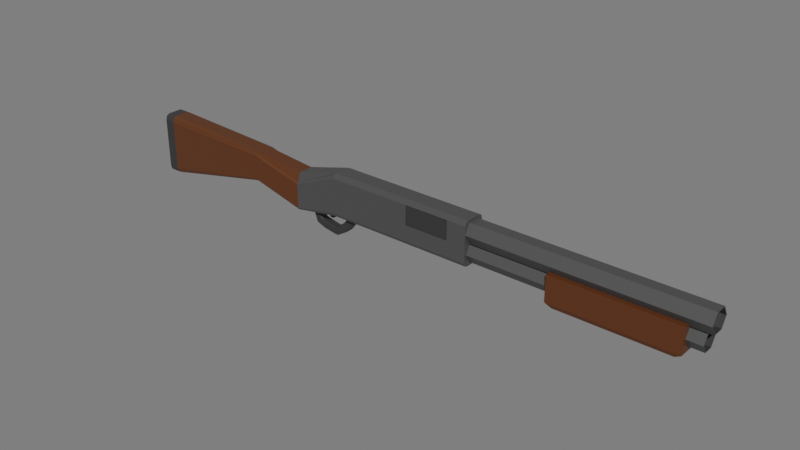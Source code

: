 # Source: mossberg.blend  (saved by Blender 3.6.13; exported with 4.5.12 LTS)
import bpy
from mathutils import Matrix  # noqa: F401  (used for matrix-valued properties, if any)

bpy.ops.wm.read_factory_settings(use_empty=True)
scene = bpy.context.scene
scene.name = 'Scene'

# ---- collections
col_collection = bpy.data.collections.new('Collection'); scene.collection.children.link(col_collection)

# ---- materials (node trees are filled in below, after node groups)
mat_material_001 = bpy.data.materials.new('Material.001')
mat_material_001.use_transparent_shadow = False
mat_material_002 = bpy.data.materials.new('Material.002')
mat_material_002.use_transparent_shadow = False
mat_material_003 = bpy.data.materials.new('Material.003')
mat_material_003.use_transparent_shadow = False

# ---- material node trees
mat_material_001.use_nodes = True; mat_material_001.node_tree.nodes.clear()
_N = mat_material_001.node_tree.nodes; _L = mat_material_001.node_tree.links
n0 = _N.new('ShaderNodeBsdfPrincipled'); n0.name = 'Principled BSDF'; n0.location = (10, 300)
n0.distribution = 'GGX'
n0.subsurface_method = 'RANDOM_WALK_SKIN'
n0.inputs[0].default_value = (0.08353, 0.08353, 0.08353, 1.0)
n0.inputs[1].default_value = 0.3182
n0.inputs[3].default_value = 1.45
n0.inputs[27].default_value = (0.0, 0.0, 0.0, 1.0)
n0.inputs[28].default_value = 1.0
n1 = _N.new('ShaderNodeOutputMaterial'); n1.name = 'Material Output'; n1.location = (300, 300)
_L.new(n0.outputs[0], n1.inputs[0])
n1.is_active_output = True
mat_material_002.use_nodes = True; mat_material_002.node_tree.nodes.clear()
_N = mat_material_002.node_tree.nodes; _L = mat_material_002.node_tree.links
n0 = _N.new('ShaderNodeBsdfPrincipled'); n0.name = 'Principled BSDF'; n0.location = (10, 300)
n0.distribution = 'GGX'
n0.subsurface_method = 'RANDOM_WALK_SKIN'
n0.inputs[0].default_value = (0.04445, 0.04445, 0.04445, 1.0)
n0.inputs[1].default_value = 0.3182
n0.inputs[3].default_value = 1.45
n0.inputs[27].default_value = (0.0, 0.0, 0.0, 1.0)
n0.inputs[28].default_value = 1.0
n1 = _N.new('ShaderNodeOutputMaterial'); n1.name = 'Material Output'; n1.location = (300, 300)
_L.new(n0.outputs[0], n1.inputs[0])
n1.is_active_output = True
mat_material_003.use_nodes = True; mat_material_003.node_tree.nodes.clear()
_N = mat_material_003.node_tree.nodes; _L = mat_material_003.node_tree.links
n0 = _N.new('ShaderNodeBsdfPrincipled'); n0.name = 'Principled BSDF'; n0.location = (10, 300)
n0.distribution = 'GGX'
n0.subsurface_method = 'RANDOM_WALK_SKIN'
n0.inputs[0].default_value = (0.09463, 0.02775, 0.006008, 1.0)
n0.inputs[3].default_value = 1.45
n0.inputs[27].default_value = (0.0, 0.0, 0.0, 1.0)
n0.inputs[28].default_value = 1.0
n1 = _N.new('ShaderNodeOutputMaterial'); n1.name = 'Material Output'; n1.location = (300, 300)
_L.new(n0.outputs[0], n1.inputs[0])
n1.is_active_output = True

# ---- world
world_world = bpy.data.worlds.new('World'); scene.world = world_world
world_world.use_nodes = True; world_world.node_tree.nodes.clear()
_N = world_world.node_tree.nodes; _L = world_world.node_tree.links
n0 = _N.new('ShaderNodeOutputWorld'); n0.name = 'World Output'; n0.location = (300, 300)
n1 = _N.new('ShaderNodeBackground'); n1.name = 'Background'; n1.location = (10, 300)
n1.inputs[0].default_value = (0.1789, 0.1789, 0.1789, 1.0)
_L.new(n1.outputs[0], n0.inputs[0])
n0.is_active_output = True
world_world.color = (0.05088, 0.05088, 0.05088)
world_world.use_sun_shadow = False
world_world.sun_shadow_jitter_overblur = 0.0

# ---- meshes
me_cylinder = bpy.data.meshes.new('Cylinder')
me_cylinder.from_pydata([(-10.2, 1.0, 0.0), (9.401, 0.9146, -1.469e-09), (-10.2, 0.5, -0.866), (9.401, 0.4573, -0.7921), (-10.2, -0.5, -0.866), (9.401, -0.4573, -0.7921), (-10.2, -1.0, 0.0), (9.401, -0.9146, -1.469e-09), (-10.2, -0.5, 0.866), (9.401, -0.4573, 0.7921), (-10.2, 0.5, 0.866), (9.401, 0.4573, 0.7921), (9.401, 0.5, -0.866), (9.401, 1.0, 0.0), (9.401, -0.5, -0.866), (9.401, -1.0, 0.0), (9.401, -0.5, 0.866), (9.401, 0.5, 0.866), (8.972, 0.4573, -0.7921), (8.972, 0.9146, 1.465e-08), (8.972, -0.4573, -0.7921), (8.972, -0.9146, 1.465e-08), (8.972, -0.4573, 0.7921), (8.972, 0.4573, 0.7921), (-10.93, 0.8194, -1.7), (8.937, 0.7495, -1.7), (-10.93, 0.4097, -2.41), (8.937, 0.3747, -2.349), (-10.93, -0.4097, -2.41), (8.937, -0.3747, -2.349), (-10.93, -0.8194, -1.7), (8.937, -0.7495, -1.7), (-10.93, -0.4097, -0.9907), (8.937, -0.3747, -1.051), (-10.93, 0.4097, -0.9907), (8.937, 0.3747, -1.051), (8.937, 0.4097, -2.41), (8.937, 0.8194, -1.7), (8.937, -0.4097, -2.41), (8.937, -0.8194, -1.7), (8.937, -0.4097, -0.9907), (8.937, 0.4097, -0.9907), (8.427, 0.3747, -2.349), (8.427, 0.7495, -1.7), (8.427, -0.3747, -2.349), (8.427, -0.7495, -1.7), (8.427, -0.3747, -1.051), (8.427, 0.3747, -1.051), (-1.209, -0.4968, -1.493), (-1.209, -0.4968, -0.4994), (-1.209, 0.4968, -1.493), (-1.209, 0.4968, -0.4994), (-0.2156, -0.4968, -1.493), (-0.2156, -0.4968, -0.4994), (-0.2156, 0.4968, -1.493), (-0.2156, 0.4968, -0.4994), (-9.813, -0.6628, -2.701), (-11.47, -1.016, -0.9941), (-9.813, -0.9123, -2.598), (-11.47, -1.016, 0.7132), (-9.813, -0.6628, 1.075), (-9.813, -0.9123, 0.9721), (-9.813, 1.016, -2.348), (-9.813, 0.6628, -2.701), (-9.813, 0.9123, -2.598), (-9.813, 0.6628, 1.075), (-9.813, 1.016, 0.7225), (-9.813, 0.9123, 0.9721), (-15.37, -1.016, -0.9941), (-22.73, -0.6628, -2.701), (-22.73, -0.9123, -2.598), (-22.73, -0.6628, 1.075), (-15.37, -1.016, 0.7132), (-22.73, -0.9123, 0.9721), (-22.73, 0.6628, -2.701), (-22.73, 1.016, -2.348), (-22.73, 0.9123, -2.598), (-22.73, 1.016, 0.7225), (-22.73, 0.6628, 1.075), (-22.73, 0.9123, 0.9721), (-22.73, -1.016, -2.348), (-9.813, -1.016, -2.348), (-9.813, -1.016, 0.7225), (-22.73, -1.016, 0.7225), (-15.37, 0.9353, -0.9941), (-11.47, 0.9353, -0.9941), (-11.47, 0.9353, 0.7132), (-15.37, 0.9353, 0.7132), (-26.75, 0.9123, -3.272), (-26.75, 0.6628, -3.343), (-26.75, 1.016, -3.102), (-26.75, 0.6628, -0.01177), (-26.75, 0.9123, -0.8322), (-26.75, 1.016, -1.003), (-26.75, -0.6628, -3.343), (-26.75, -0.9123, -3.272), (-26.75, -1.016, -3.102), (-26.75, -0.9123, -0.8322), (-26.75, -0.6628, -0.01177), (-26.75, -1.016, -1.003), (-31.51, 0.9123, -2.058), (-31.51, 0.6628, -2.128), (-31.51, 1.016, -1.887), (-31.51, 0.6628, 0.453), (-31.51, 0.9123, 0.3824), (-31.51, 1.016, 0.2118), (-31.51, -0.6628, -2.128), (-31.51, -0.9123, -2.058), (-31.51, -1.016, -1.887), (-31.51, -0.9123, 0.3824), (-31.51, -0.6628, 0.453), (-31.51, -1.016, 0.2118), (-41.96, 0.9123, -4.259), (-41.96, 0.6628, -4.408), (-41.96, 1.016, -3.901), (-41.96, 0.6628, 1.019), (-41.96, 0.9123, 0.8704), (-41.96, 1.016, 0.5118), (-41.96, -0.6628, -4.408), (-41.96, -0.9123, -4.259), (-41.96, -1.016, -3.901), (-41.96, -0.9123, 0.8704), (-41.96, -0.6628, 1.019), (-41.96, -1.016, 0.5118), (-42.9, 0.9123, -4.259), (-42.9, 0.6628, -4.408), (-42.9, 1.016, -3.901), (-42.9, 0.6628, 1.019), (-42.9, 0.9123, 0.8704), (-42.9, 1.016, 0.5118), (-42.9, -0.6628, -4.408), (-42.9, -0.9123, -4.259), (-42.9, -1.016, -3.901), (-42.9, -0.9123, 0.8704), (-42.9, -0.6628, 1.019), (-42.9, -1.016, 0.5118), (-22.01, -0.2483, -2.943), (-21.9, -0.364, -2.992), (-21.82, -0.364, -2.774), (-21.94, -0.2483, -2.741), (-21.98, -0.3301, -2.952), (-21.93, -0.3303, -2.86), (-21.85, -0.364, -2.889), (-21.91, -0.3301, -2.758), (-21.96, -0.2483, -2.848), (-21.84, -0.364, -2.369), (-21.84, -0.2483, -2.254), (-21.96, -0.2483, -2.369), (-21.84, -0.3301, -2.288), (-21.91, -0.3151, -2.303), (-21.92, -0.2483, -2.287), (-21.92, -0.3301, -2.369), (-22.01, 0.2483, -2.943), (-21.94, 0.2483, -2.741), (-21.82, 0.364, -2.774), (-21.9, 0.364, -2.992), (-21.96, 0.2483, -2.848), (-21.93, 0.3304, -2.86), (-21.91, 0.3301, -2.758), (-21.85, 0.364, -2.889), (-21.98, 0.3301, -2.952), (-21.84, 0.2483, -2.254), (-21.84, 0.364, -2.369), (-21.96, 0.2483, -2.369), (-21.84, 0.3301, -2.288), (-21.91, 0.3151, -2.303), (-21.92, 0.3301, -2.369), (-21.92, 0.2483, -2.287), (-21.33, -0.2483, -3.196), (-21.25, -0.2483, -2.991), (-21.37, -0.364, -2.943), (-21.45, -0.364, -3.159), (-21.27, -0.2483, -3.099), (-21.31, -0.3303, -3.087), (-21.28, -0.3301, -2.968), (-21.39, -0.364, -3.057), (-21.37, -0.3301, -3.193), (-21.35, -0.2483, -2.254), (-21.35, -0.364, -2.369), (-21.23, -0.2483, -2.369), (-21.35, -0.3301, -2.288), (-21.28, -0.3151, -2.303), (-21.27, -0.3301, -2.369), (-21.27, -0.2483, -2.288), (-21.45, 0.364, -3.159), (-21.37, 0.364, -2.943), (-21.25, 0.2483, -2.991), (-21.33, 0.2483, -3.196), (-21.39, 0.364, -3.057), (-21.31, 0.3304, -3.087), (-21.28, 0.3301, -2.968), (-21.27, 0.2483, -3.099), (-21.37, 0.3301, -3.193), (-21.35, 0.2483, -2.254), (-21.23, 0.2483, -2.369), (-21.35, 0.364, -2.369), (-21.27, 0.2483, -2.288), (-21.28, 0.3151, -2.303), (-21.27, 0.3301, -2.369), (-21.35, 0.3301, -2.288), (-22.61, 0.2483, -3.572), (-22.44, 0.2483, -3.421), (-22.36, 0.364, -3.508), (-22.53, 0.364, -3.66), (-22.52, 0.2483, -3.501), (-22.5, 0.3304, -3.527), (-22.42, 0.3301, -3.449), (-22.44, 0.364, -3.589), (-22.58, 0.3301, -3.596), (-22.61, -0.2483, -3.572), (-22.53, -0.364, -3.66), (-22.36, -0.364, -3.508), (-22.44, -0.2483, -3.421), (-22.58, -0.3301, -3.596), (-22.5, -0.3303, -3.527), (-22.44, -0.364, -3.589), (-22.42, -0.3301, -3.449), (-22.52, -0.2483, -3.501), (-22.21, 0.364, -4.029), (-22.04, 0.364, -3.878), (-21.96, 0.2483, -3.967), (-22.13, 0.2483, -4.117), (-22.12, 0.364, -3.959), (-22.07, 0.3304, -4.022), (-21.98, 0.3301, -3.938), (-22.04, 0.2483, -4.048), (-22.16, 0.3301, -4.094), (-22.13, -0.2483, -4.117), (-21.96, -0.2483, -3.967), (-22.04, -0.364, -3.878), (-22.21, -0.364, -4.029), (-22.04, -0.2483, -4.048), (-22.07, -0.3303, -4.022), (-21.98, -0.3301, -3.938), (-22.12, -0.364, -3.959), (-22.16, -0.3301, -4.094), (-23.35, 0.2483, -3.97), (-23.14, 0.2483, -3.929), (-23.11, 0.364, -4.046), (-23.34, 0.364, -4.091), (-23.25, 0.2483, -3.968), (-23.24, 0.3304, -4.003), (-23.14, 0.3301, -3.968), (-23.22, 0.364, -4.088), (-23.34, 0.3301, -4.007), (-23.35, -0.2483, -3.97), (-23.34, -0.364, -4.091), (-23.11, -0.364, -4.046), (-23.14, -0.2483, -3.929), (-23.34, -0.3301, -4.007), (-23.24, -0.3303, -4.003), (-23.22, -0.364, -4.088), (-23.14, -0.3301, -3.968), (-23.25, -0.2483, -3.968), (-23.24, 0.364, -4.567), (-23.02, 0.364, -4.522), (-23.0, 0.2483, -4.647), (-23.21, 0.2483, -4.689), (-23.13, 0.364, -4.562), (-23.11, 0.3304, -4.648), (-23.0, 0.3301, -4.605), (-23.1, 0.2483, -4.684), (-23.23, 0.3301, -4.652), (-23.21, -0.2483, -4.689), (-23.0, -0.2483, -4.647), (-23.02, -0.364, -4.522), (-23.24, -0.364, -4.567), (-23.1, -0.2483, -4.684), (-23.11, -0.3303, -4.648), (-23.0, -0.3301, -4.605), (-23.13, -0.364, -4.562), (-23.23, -0.3301, -4.652), (-24.37, 0.2483, -3.764), (-24.14, 0.2483, -3.813), (-24.17, 0.364, -3.925), (-24.39, 0.364, -3.876), (-24.25, 0.2483, -3.788), (-24.26, 0.3304, -3.821), (-24.15, 0.3301, -3.845), (-24.28, 0.364, -3.901), (-24.37, 0.3301, -3.797), (-24.37, -0.2483, -3.764), (-24.39, -0.364, -3.876), (-24.17, -0.364, -3.925), (-24.14, -0.2483, -3.813), (-24.37, -0.3301, -3.797), (-24.26, -0.3303, -3.821), (-24.28, -0.364, -3.901), (-24.15, -0.3301, -3.845), (-24.25, -0.2483, -3.788), (-24.51, 0.364, -4.344), (-24.28, 0.364, -4.402), (-24.31, 0.2483, -4.515), (-24.54, 0.2483, -4.457), (-24.4, 0.364, -4.378), (-24.42, 0.3304, -4.458), (-24.3, 0.3301, -4.482), (-24.43, 0.2483, -4.491), (-24.53, 0.3301, -4.423), (-24.54, -0.2483, -4.457), (-24.31, -0.2483, -4.515), (-24.28, -0.364, -4.402), (-24.51, -0.364, -4.344), (-24.43, -0.2483, -4.491), (-24.42, -0.3303, -4.458), (-24.3, -0.3301, -4.482), (-24.4, -0.364, -4.378), (-24.53, -0.3301, -4.423), (-24.81, 0.2483, -3.553), (-24.67, 0.2483, -3.692), (-24.75, 0.364, -3.793), (-24.91, 0.364, -3.628), (-24.76, 0.2483, -3.641), (-24.79, 0.3304, -3.668), (-24.71, 0.3301, -3.719), (-24.85, 0.364, -3.732), (-24.84, 0.3301, -3.585), (-24.81, -0.2483, -3.553), (-24.91, -0.364, -3.628), (-24.75, -0.364, -3.793), (-24.67, -0.2483, -3.692), (-24.84, -0.3301, -3.585), (-24.79, -0.3303, -3.668), (-24.85, -0.364, -3.732), (-24.71, -0.3301, -3.719), (-24.76, -0.2483, -3.641), (-25.25, 0.364, -3.96), (-25.09, 0.364, -4.128), (-25.2, 0.2483, -4.213), (-25.34, 0.2483, -4.063), (-25.19, 0.364, -4.061), (-25.26, 0.3304, -4.125), (-25.15, 0.3301, -4.193), (-25.29, 0.2483, -4.153), (-25.32, 0.3301, -4.019), (-25.34, -0.2483, -4.063), (-25.2, -0.2483, -4.213), (-25.09, -0.364, -4.128), (-25.25, -0.364, -3.96), (-25.29, -0.2483, -4.153), (-25.26, -0.3303, -4.125), (-25.15, -0.3301, -4.193), (-25.19, -0.364, -4.061), (-25.32, -0.3301, -4.019), (-24.91, 0.2483, -2.935), (-24.9, 0.2483, -3.163), (-25.01, 0.364, -3.172), (-25.02, 0.364, -2.941), (-24.91, 0.2483, -3.049), (-24.95, 0.3304, -3.052), (-24.93, 0.3301, -3.162), (-25.03, 0.364, -3.056), (-24.94, 0.3301, -2.942), (-24.91, -0.2483, -2.935), (-25.02, -0.364, -2.941), (-25.01, -0.364, -3.172), (-24.9, -0.2483, -3.163), (-24.94, -0.3301, -2.942), (-24.95, -0.3303, -3.052), (-25.03, -0.364, -3.056), (-24.93, -0.3301, -3.162), (-24.91, -0.2483, -3.049), (-25.52, 0.364, -2.977), (-25.49, 0.364, -3.207), (-25.61, 0.2483, -3.213), (-25.64, 0.2483, -2.988), (-25.52, 0.364, -3.092), (-25.6, 0.3304, -3.099), (-25.58, 0.3301, -3.217), (-25.64, 0.2483, -3.101), (-25.6, 0.3301, -2.98), (-25.64, -0.2483, -2.988), (-25.61, -0.2483, -3.213), (-25.49, -0.364, -3.207), (-25.52, -0.364, -2.977), (-25.64, -0.2483, -3.101), (-25.6, -0.3303, -3.099), (-25.58, -0.3301, -3.217), (-25.52, -0.364, -3.092), (-25.6, -0.3301, -2.98), (-24.84, 0.2483, -2.464), (-24.95, 0.364, -2.449), (-24.94, 0.2483, -2.334), (-24.87, 0.3301, -2.46), (-24.88, 0.3151, -2.392), (-24.94, 0.3301, -2.368), (-24.86, 0.2483, -2.379), (-24.84, -0.2483, -2.464), (-24.94, -0.2483, -2.334), (-24.95, -0.364, -2.449), (-24.86, -0.2483, -2.379), (-24.88, -0.3151, -2.392), (-24.94, -0.3301, -2.368), (-24.87, -0.3301, -2.46), (-25.44, 0.364, -2.384), (-25.56, 0.2483, -2.368), (-25.43, 0.2483, -2.269), (-25.52, 0.3301, -2.373), (-25.5, 0.3151, -2.308), (-25.51, 0.2483, -2.292), (-25.43, 0.3301, -2.302), (-25.56, -0.2483, -2.368), (-25.44, -0.364, -2.384), (-25.43, -0.2483, -2.269), (-25.52, -0.3301, -2.373), (-25.5, -0.3151, -2.308), (-25.43, -0.3301, -2.302), (-25.51, -0.2483, -2.292), (-24.19, -0.2239, -2.454), (-24.19, 0.2239, -2.454), (-23.76, -0.2239, -2.325), (-23.76, 0.2239, -2.325), (-23.76, -0.07793, -3.401), (-23.99, -0.2239, -3.121), (-23.88, -0.1811, -3.336), (-23.76, 0.07793, -3.401), (-23.99, 0.2239, -3.121), (-23.88, 0.1811, -3.336), (-23.61, -0.07793, -3.356), (-23.56, -0.2239, -2.992), (-23.54, -0.1811, -3.232), (-23.61, 0.07793, -3.356), (-23.56, 0.2239, -2.992), (-23.54, 0.1811, -3.232)], [], [(0, 13, 12, 2), (2, 12, 14, 4), (4, 14, 15, 6), (6, 15, 16, 8), (1, 11, 23, 19), (8, 16, 17, 10), (10, 17, 13, 0), (0, 2, 4, 6, 8, 10), (1, 3, 12, 13), (3, 5, 14, 12), (5, 7, 15, 14), (7, 9, 16, 15), (9, 11, 17, 16), (11, 1, 13, 17), (18, 19, 23, 22, 21, 20), (9, 7, 21, 22), (5, 3, 18, 20), (11, 9, 22, 23), (7, 5, 20, 21), (3, 1, 19, 18), (24, 37, 36, 26), (26, 36, 38, 28), (28, 38, 39, 30), (30, 39, 40, 32), (25, 35, 47, 43), (32, 40, 41, 34), (34, 41, 37, 24), (24, 26, 28, 30, 32, 34), (25, 27, 36, 37), (27, 29, 38, 36), (29, 31, 39, 38), (31, 33, 40, 39), (33, 35, 41, 40), (35, 25, 37, 41), (42, 43, 47, 46, 45, 44), (33, 31, 45, 46), (29, 27, 42, 44), (35, 33, 46, 47), (31, 29, 44, 45), (27, 25, 43, 42), (48, 49, 51, 50), (50, 51, 55, 54), (54, 55, 53, 52), (52, 53, 49, 48), (50, 54, 52, 48), (55, 51, 49, 53), (59, 57, 85, 86), (75, 77, 93, 90), (78, 65, 60, 71), (56, 58, 81, 82, 61, 60, 65, 67, 66, 62, 64, 63), (62, 66, 77, 75), (74, 63, 64, 76), (76, 64, 62, 75), (65, 78, 79, 67), (67, 79, 77, 66), (56, 69, 70, 58), (58, 70, 80, 81), (71, 60, 61, 73), (73, 61, 82, 83), (63, 74, 69, 56), (68, 57, 81, 80), (59, 72, 83, 82), (57, 59, 82, 81), (72, 68, 80, 83), (84, 87, 86, 85), (57, 68, 84, 85), (68, 72, 87, 84), (72, 59, 86, 87), (92, 91, 103, 104), (73, 83, 99, 97), (77, 79, 92, 93), (69, 74, 89, 94), (80, 70, 95, 96), (79, 78, 91, 92), (83, 80, 96, 99), (70, 69, 94, 95), (78, 71, 98, 91), (74, 76, 88, 89), (71, 73, 97, 98), (76, 75, 90, 88), (104, 103, 115, 116), (99, 96, 108, 111), (98, 97, 109, 110), (93, 92, 104, 105), (91, 98, 110, 103), (89, 88, 100, 101), (97, 99, 111, 109), (95, 94, 106, 107), (90, 93, 105, 102), (88, 90, 102, 100), (94, 89, 101, 106), (96, 95, 107, 108), (120, 119, 131, 132), (111, 108, 120, 123), (110, 109, 121, 122), (105, 104, 116, 117), (103, 110, 122, 115), (101, 100, 112, 113), (109, 111, 123, 121), (107, 106, 118, 119), (102, 105, 117, 114), (100, 102, 114, 112), (106, 101, 113, 118), (108, 107, 119, 120), (125, 124, 126, 129, 128, 127, 134, 133, 135, 132, 131, 130), (116, 115, 127, 128), (123, 120, 132, 135), (122, 121, 133, 134), (117, 116, 128, 129), (115, 122, 134, 127), (113, 112, 124, 125), (121, 123, 135, 133), (119, 118, 130, 131), (114, 117, 129, 126), (112, 114, 126, 124), (118, 113, 125, 130), (170, 178, 145, 138), (155, 184, 219, 202), (209, 200, 237, 248), (171, 137, 211, 229), (193, 161, 146, 177), (154, 162, 195, 185), (203, 218, 255, 238), (187, 168, 228, 220), (139, 147, 163, 153), (186, 194, 179, 169), (257, 263, 300, 292), (221, 227, 264, 256), (230, 210, 247, 265), (245, 236, 273, 284), (317, 308, 345, 356), (266, 246, 283, 301), (281, 272, 309, 320), (239, 254, 291, 274), (329, 335, 372, 364), (275, 290, 327, 310), (293, 299, 336, 328), (302, 282, 319, 337), (374, 354, 389, 402), (338, 318, 355, 373), (353, 344, 380, 387), (311, 326, 363, 346), (382, 396, 403, 388), (347, 362, 394, 381), (365, 371, 401, 395), (136, 140, 141, 144), (137, 142, 141, 140), (138, 143, 141, 142), (139, 144, 141, 143), (145, 148, 149, 151), (146, 150, 149, 148), (147, 151, 149, 150), (152, 156, 157, 160), (153, 158, 157, 156), (154, 159, 157, 158), (155, 160, 157, 159), (161, 164, 165, 167), (162, 166, 165, 164), (163, 167, 165, 166), (168, 172, 173, 176), (169, 174, 173, 172), (170, 175, 173, 174), (171, 176, 173, 175), (177, 180, 181, 183), (178, 182, 181, 180), (179, 183, 181, 182), (184, 188, 189, 192), (185, 190, 189, 188), (186, 191, 189, 190), (187, 192, 189, 191), (193, 196, 197, 199), (194, 198, 197, 196), (195, 199, 197, 198), (200, 204, 205, 208), (201, 206, 205, 204), (202, 207, 205, 206), (203, 208, 205, 207), (209, 213, 214, 217), (210, 215, 214, 213), (211, 216, 214, 215), (212, 217, 214, 216), (218, 222, 223, 226), (219, 224, 223, 222), (220, 225, 223, 224), (221, 226, 223, 225), (227, 231, 232, 235), (228, 233, 232, 231), (229, 234, 232, 233), (230, 235, 232, 234), (236, 240, 241, 244), (237, 242, 241, 240), (238, 243, 241, 242), (239, 244, 241, 243), (245, 249, 250, 253), (246, 251, 250, 249), (247, 252, 250, 251), (248, 253, 250, 252), (254, 258, 259, 262), (255, 260, 259, 258), (256, 261, 259, 260), (257, 262, 259, 261), (263, 267, 268, 271), (264, 269, 268, 267), (265, 270, 268, 269), (266, 271, 268, 270), (272, 276, 277, 280), (273, 278, 277, 276), (274, 279, 277, 278), (275, 280, 277, 279), (281, 285, 286, 289), (282, 287, 286, 285), (283, 288, 286, 287), (284, 289, 286, 288), (290, 294, 295, 298), (291, 296, 295, 294), (292, 297, 295, 296), (293, 298, 295, 297), (299, 303, 304, 307), (300, 305, 304, 303), (301, 306, 304, 305), (302, 307, 304, 306), (308, 312, 313, 316), (309, 314, 313, 312), (310, 315, 313, 314), (311, 316, 313, 315), (317, 321, 322, 325), (318, 323, 322, 321), (319, 324, 322, 323), (320, 325, 322, 324), (326, 330, 331, 334), (327, 332, 331, 330), (328, 333, 331, 332), (329, 334, 331, 333), (335, 339, 340, 343), (336, 341, 340, 339), (337, 342, 340, 341), (338, 343, 340, 342), (344, 348, 349, 352), (345, 350, 349, 348), (346, 351, 349, 350), (347, 352, 349, 351), (353, 357, 358, 361), (354, 359, 358, 357), (355, 360, 358, 359), (356, 361, 358, 360), (362, 366, 367, 370), (363, 368, 367, 366), (364, 369, 367, 368), (365, 370, 367, 369), (371, 375, 376, 379), (372, 377, 376, 375), (373, 378, 376, 377), (374, 379, 376, 378), (380, 383, 384, 386), (381, 385, 384, 383), (382, 386, 384, 385), (387, 390, 391, 393), (388, 392, 391, 390), (389, 393, 391, 392), (394, 397, 398, 400), (395, 399, 398, 397), (396, 400, 398, 399), (401, 404, 405, 407), (402, 406, 405, 404), (403, 407, 405, 406), (152, 136, 144, 156), (156, 144, 139, 153), (138, 145, 151, 143), (143, 151, 147, 139), (146, 161, 167, 150), (150, 167, 163, 147), (162, 154, 158, 166), (166, 158, 153, 163), (184, 155, 159, 188), (188, 159, 154, 185), (161, 193, 199, 164), (164, 199, 195, 162), (194, 186, 190, 198), (198, 190, 185, 195), (168, 187, 191, 172), (172, 191, 186, 169), (193, 177, 183, 196), (196, 183, 179, 194), (178, 170, 174, 182), (182, 174, 169, 179), (137, 171, 175, 142), (142, 175, 170, 138), (177, 146, 148, 180), (180, 148, 145, 178), (200, 209, 217, 204), (204, 217, 212, 201), (218, 203, 207, 222), (222, 207, 202, 219), (227, 221, 225, 231), (231, 225, 220, 228), (210, 230, 234, 215), (215, 234, 229, 211), (136, 212, 216, 140), (140, 216, 211, 137), (228, 168, 176, 233), (233, 176, 171, 229), (187, 220, 224, 192), (192, 224, 219, 184), (201, 152, 160, 206), (206, 160, 155, 202), (236, 245, 253, 240), (240, 253, 248, 237), (254, 239, 243, 258), (258, 243, 238, 255), (263, 257, 261, 267), (267, 261, 256, 264), (246, 266, 270, 251), (251, 270, 265, 247), (203, 238, 242, 208), (208, 242, 237, 200), (247, 210, 213, 252), (252, 213, 209, 248), (264, 227, 235, 269), (269, 235, 230, 265), (221, 256, 260, 226), (226, 260, 255, 218), (272, 281, 289, 276), (276, 289, 284, 273), (290, 275, 279, 294), (294, 279, 274, 291), (299, 293, 297, 303), (303, 297, 292, 300), (282, 302, 306, 287), (287, 306, 301, 283), (245, 284, 288, 249), (249, 288, 283, 246), (300, 263, 271, 305), (305, 271, 266, 301), (257, 292, 296, 262), (262, 296, 291, 254), (273, 236, 244, 278), (278, 244, 239, 274), (308, 317, 325, 312), (312, 325, 320, 309), (326, 311, 315, 330), (330, 315, 310, 327), (335, 329, 333, 339), (339, 333, 328, 336), (318, 338, 342, 323), (323, 342, 337, 319), (302, 337, 341, 307), (307, 341, 336, 299), (327, 290, 298, 332), (332, 298, 293, 328), (275, 310, 314, 280), (280, 314, 309, 272), (319, 282, 285, 324), (324, 285, 281, 320), (344, 353, 361, 348), (348, 361, 356, 345), (362, 347, 351, 366), (366, 351, 346, 363), (371, 365, 369, 375), (375, 369, 364, 372), (354, 374, 378, 359), (359, 378, 373, 355), (317, 356, 360, 321), (321, 360, 355, 318), (372, 335, 343, 377), (377, 343, 338, 373), (329, 364, 368, 334), (334, 368, 363, 326), (345, 308, 316, 350), (350, 316, 311, 346), (382, 388, 390, 386), (386, 390, 387, 380), (396, 382, 385, 400), (400, 385, 381, 394), (403, 396, 399, 407), (407, 399, 395, 401), (388, 403, 406, 392), (392, 406, 402, 389), (365, 395, 397, 370), (370, 397, 394, 362), (380, 344, 352, 383), (383, 352, 347, 381), (374, 402, 404, 379), (379, 404, 401, 371), (389, 354, 357, 393), (393, 357, 353, 387), (136, 152, 201, 212), (419, 410, 408, 413), (422, 411, 410, 419), (416, 409, 411, 422), (413, 408, 409, 416), (411, 409, 408, 410), (415, 412, 414, 417), (417, 414, 413, 416), (421, 415, 417, 423), (423, 417, 416, 422), (418, 421, 423, 420), (420, 423, 422, 419), (412, 418, 420, 414), (414, 420, 419, 413), (415, 421, 418, 412)])
me_cylinder.polygons.foreach_set('material_index', [0, 0, 0, 0, 1, 0, 0, 0, 1, 1, 1, 1, 1, 1, 0, 1, 1, 1, 1, 1, 0, 0, 0, 0, 1, 0, 0, 0, 1, 1, 1, 1, 1, 1, 0, 1, 1, 1, 1, 1, 0, 0, 0, 0, 0, 0, 0, 0, 0, 0, 0, 0, 0, 0, 0, 0, 0, 0, 0, 0, 0, 0, 0, 0, 0, 0, 0, 0, 2, 0, 0, 0, 0, 0, 0, 0, 0, 0, 0, 0, 2, 2, 2, 2, 2, 2, 2, 2, 2, 2, 2, 2, 1, 2, 2, 2, 2, 2, 2, 2, 2, 2, 2, 2, 1, 1, 1, 1, 1, 1, 1, 1, 1, 1, 1, 1, 1, 1, 1, 1, 1, 1, 1, 1, 1, 1, 1, 1, 1, 1, 1, 1, 1, 1, 1, 1, 1, 1, 1, 1, 1, 1, 1, 1, 1, 1, 1, 1, 1, 1, 1, 1, 1, 1, 1, 1, 1, 1, 1, 1, 1, 1, 1, 1, 1, 1, 1, 1, 1, 1, 1, 1, 1, 1, 1, 1, 1, 1, 1, 1, 1, 1, 1, 1, 1, 1, 1, 1, 1, 1, 1, 1, 1, 1, 1, 1, 1, 1, 1, 1, 1, 1, 1, 1, 1, 1, 1, 1, 1, 1, 1, 1, 1, 1, 1, 1, 1, 1, 1, 1, 1, 1, 1, 1, 1, 1, 1, 1, 1, 1, 1, 1, 1, 1, 1, 1, 1, 1, 1, 1, 1, 1, 1, 1, 1, 1, 1, 1, 1, 1, 1, 1, 1, 1, 1, 1, 1, 1, 1, 1, 1, 1, 1, 1, 1, 1, 1, 1, 1, 1, 1, 1, 1, 1, 1, 1, 1, 1, 1, 1, 1, 1, 1, 1, 1, 1, 1, 1, 1, 1, 1, 1, 1, 1, 1, 1, 1, 1, 1, 1, 1, 1, 1, 1, 1, 1, 1, 1, 1, 1, 1, 1, 1, 1, 1, 1, 1, 1, 1, 1, 1, 1, 1, 1, 1, 1, 1, 1, 1, 1, 1, 1, 1, 1, 1, 1, 1, 1, 1, 1, 1, 1, 1, 1, 1, 1, 1, 1, 1, 1, 1, 1, 1, 1, 1, 1, 1, 1, 1, 1, 1, 1, 1, 1, 1, 1, 1, 1, 1, 1, 1, 1, 1, 1, 1, 1, 1, 1, 1, 1, 1, 1, 1, 1, 1, 1, 1, 1, 1, 1, 1, 1, 1, 1, 1, 1, 1, 1, 1, 1])
_uv = me_cylinder.uv_layers.new(name='UVMap')
_uv.uv.foreach_set('vector', [1.0, 0.07855, 1.0, 1.691, 0.8333, 1.691, 0.8333, 0.07855, 0.8333, 0.07855, 0.8333, 1.691, 0.6667, 1.691, 0.6667, 0.07855, 0.6667, 0.07855, 0.6667, 1.691, 0.5, 1.691, 0.5, 0.07855, 0.5, 0.07855, 0.5, 1.691, 0.3333, 1.691, 0.3333, 0.07855, 0.25, 0.4695, 0.0599, 0.3598, 0.0599, 0.3598, 0.25, 0.4695, 0.3333, 0.07855, 0.3333, 1.691, 0.1667, 1.691, 0.1667, 0.07855, 0.1667, 0.07855, 0.1667, 1.691, -8.112e-08, 1.691, -9.313e-08, 0.07855, 0.75, 0.49, 0.9578, 0.37, 0.9578, 0.13, 0.75, 0.01, 0.5422, 0.13, 0.5422, 0.37, 0.25, 0.4695, 0.4401, 0.3598, 0.4578, 0.37, 0.25, 0.49, 0.4401, 0.3598, 0.4401, 0.1402, 0.4578, 0.13, 0.4578, 0.37, 0.4401, 0.1402, 0.25, 0.03049, 0.25, 0.01, 0.4578, 0.13, 0.25, 0.03049, 0.0599, 0.1402, 0.04215, 0.13, 0.25, 0.01, 0.0599, 0.1402, 0.0599, 0.3598, 0.04215, 0.37, 0.04215, 0.13, 0.0599, 0.3598, 0.25, 0.4695, 0.25, 0.49, 0.04215, 0.37, 0.4401, 0.3598, 0.25, 0.4695, 0.0599, 0.3598, 0.0599, 0.1402, 0.25, 0.03049, 0.4401, 0.1402, 0.0599, 0.1402, 0.25, 0.03049, 0.25, 0.03049, 0.0599, 0.1402, 0.4401, 0.1402, 0.4401, 0.3598, 0.4401, 0.3598, 0.4401, 0.1402, 0.0599, 0.3598, 0.0599, 0.1402, 0.0599, 0.1402, 0.0599, 0.3598, 0.25, 0.03049, 0.4401, 0.1402, 0.4401, 0.1402, 0.25, 0.03049, 0.4401, 0.3598, 0.25, 0.4695, 0.25, 0.4695, 0.4401, 0.3598, 0.7395, 0.01862, 0.7395, 1.653, 0.603, 1.653, 0.603, 0.01862, 0.8183, 0.01862, 0.8183, 1.653, 0.6817, 1.653, 0.6817, 0.01862, 0.897, 0.01862, 0.897, 1.653, 0.7605, 1.653, 0.7605, 0.01862, 0.7304, 0.01862, 0.7304, 1.653, 0.5938, 1.653, 0.5938, 0.01862, 0.5389, 0.6363, 0.3831, 0.5464, 0.3831, 0.5464, 0.5389, 0.6363, 0.3183, 0.01862, 0.3183, 1.653, 0.1817, 1.653, 0.1817, 0.01862, -0.09381, 0.01862, -0.09381, 1.653, -0.2304, 1.653, -0.2304, 0.01862, 1.158, 0.4467, 1.328, 0.3483, 1.328, 0.1517, 1.158, 0.05334, 0.9878, 0.1517, 0.9878, 0.3483, 0.6581, 0.4299, 0.8139, 0.3399, 0.8284, 0.3483, 0.6581, 0.4467, 0.8139, 0.3399, 0.8139, 0.1601, 0.8284, 0.1517, 0.8284, 0.3483, 0.8139, 0.1601, 0.6581, 0.07013, 0.6581, 0.05334, 0.8284, 0.1517, 0.6581, 0.07013, 0.5023, 0.1601, 0.4878, 0.1517, 0.6581, 0.05334, 0.5023, 0.1601, 0.5023, 0.3399, 0.4878, 0.3483, 0.4878, 0.1517, 0.5023, 0.3399, 0.6581, 0.4299, 0.6581, 0.4467, 0.4878, 0.3483, 0.8139, 0.3399, 0.6581, 0.4299, 0.5023, 0.3399, 0.5023, 0.1601, 0.6581, 0.07013, 0.8139, 0.1601, 0.3831, -0.04637, 0.5389, -0.1363, 0.5389, -0.1363, 0.3831, -0.04637, 0.4401, 0.1601, 0.4401, 0.3399, 0.4401, 0.3399, 0.4401, 0.1601, 0.0599, 0.3399, 0.0599, 0.1601, 0.0599, 0.1601, 0.0599, 0.3399, 0.5732, 0.2171, 0.729, 0.307, 0.729, 0.307, 0.5732, 0.2171, 0.729, 0.193, 0.5732, 0.2829, 0.5732, 0.2829, 0.729, 0.193, 0.3134, 0.06291, 0.4376, 0.06291, 0.4376, 0.1871, 0.3134, 0.1871, 0.3134, 0.2239, 0.4376, 0.2239, 0.4376, 0.3481, 0.3134, 0.3481, 0.3134, 0.5629, 0.4376, 0.5629, 0.4376, 0.6871, 0.3134, 0.6871, 0.3134, 0.9019, 0.4376, 0.9019, 0.4376, 1.026, 0.3134, 1.026, 0.09886, 0.5629, 0.2231, 0.5629, 0.2231, 0.6871, 0.09886, 0.6871, 0.7769, 0.5629, 0.9011, 0.5629, 0.9011, 0.6871, 0.7769, 0.6871, 0.5892, 2.308, 0.3757, 2.308, 0.3757, 2.308, 0.5892, 2.308, 0.2065, -2.466, 0.5903, -2.466, 0.3746, -2.968, 0.1123, -2.968, 3.591, 0.5422, 1.977, 0.5422, 1.977, 0.7078, 3.591, 0.7078, 0.1624, 0.04215, 0.1753, 0.01096, 0.2065, -0.001961, 0.5903, -0.001961, 0.6215, 0.01096, 0.6344, 0.04215, 0.6344, 0.2078, 0.6215, 0.239, 0.5903, 0.252, 0.2065, 0.252, 0.1753, 0.239, 0.1624, 0.2078, 0.2065, -0.8517, 0.5903, -0.8517, 0.5903, -2.466, 0.2065, -2.466, -2.591, 0.5422, -0.9767, 0.5422, -0.9767, 0.498, -2.591, 0.498, 0.1624, -2.466, 0.1624, -0.8517, 0.2065, -0.8517, 0.2065, -2.466, 1.977, 0.5422, 3.591, 0.5422, 3.591, 0.498, 1.977, 0.498, 0.6344, -0.8517, 0.6344, -2.466, 0.5903, -2.466, 0.5903, -0.8517, -0.9767, 0.7078, -2.591, 0.7078, -2.591, 0.752, -0.9767, 0.752, 0.1624, 2.102, 0.1624, 3.716, 0.2065, 3.716, 0.2065, 2.102, 3.591, 0.7078, 1.977, 0.7078, 1.977, 0.752, 3.591, 0.752, 0.6344, 3.716, 0.6344, 2.102, 0.5903, 2.102, 0.5903, 3.716, -0.9767, 0.5422, -2.591, 0.5422, -2.591, 0.7078, -0.9767, 0.7078, 0.3757, 2.796, 0.3757, 2.308, 0.2065, 2.102, 0.2065, 3.716, 0.5892, 2.308, 0.5892, 2.796, 0.5903, 3.716, 0.5903, 2.102, 0.3757, 2.308, 0.5892, 2.308, 0.5903, 2.102, 0.2065, 2.102, 0.5892, 2.796, 0.3757, 2.796, 0.2065, 3.716, 0.5903, 3.716, 0.3757, 2.796, 0.5892, 2.796, 0.5892, 2.308, 0.3757, 2.308, 0.3757, 2.308, 0.3757, 2.796, 0.3757, 2.796, 0.3757, 2.308, 0.3757, 2.796, 0.5892, 2.796, 0.5892, 2.796, 0.3757, 2.796, 0.5892, 2.796, 0.5892, 2.308, 0.5892, 2.308, 0.5892, 2.796, 4.113, 0.3962, 4.132, 0.4713, 4.637, 0.4869, 4.636, 0.4448, 0.6344, 3.716, 0.5903, 3.716, 0.3362, 4.223, 0.3686, 4.223, 0.5903, -2.466, 0.6344, -2.466, 0.3686, -2.973, 0.3362, -2.973, -2.591, 0.7078, -2.591, 0.5422, -3.071, 0.5422, -3.071, 0.7078, 0.2065, 3.716, 0.1624, 3.716, 0.06679, 4.214, 0.09913, 4.214, 3.591, 0.498, 3.591, 0.5422, 4.08, 0.4788, 4.113, 0.3962, 0.5903, 3.716, 0.2065, 3.716, 0.1123, 4.218, 0.3746, 4.218, -2.591, 0.752, -2.591, 0.7078, -3.073, 0.6786, -3.073, 0.7207, 3.591, 0.5422, 3.591, 0.7078, 4.079, 0.7078, 4.079, 0.5422, -2.591, 0.5422, -2.591, 0.498, -3.073, 0.5293, -3.073, 0.5714, 3.591, 0.7078, 3.591, 0.752, 4.113, 0.8538, 4.08, 0.7712, 0.1624, -2.466, 0.2065, -2.466, 0.09913, -2.964, 0.06679, -2.964, 4.636, 0.4448, 4.637, 0.4869, 5.709, 0.4842, 5.709, 0.4385, 0.3746, 4.218, 0.1123, 4.218, 0.2641, 4.813, 0.5265, 4.813, 4.132, 0.7787, 4.113, 0.8538, 4.636, 0.8052, 4.637, 0.7631, 0.3362, -2.973, 0.3686, -2.973, 0.5354, -3.552, 0.503, -3.552, 4.135, 0.5422, 4.135, 0.7078, 4.63, 0.7078, 4.63, 0.5422, -3.073, 0.5714, -3.073, 0.5293, -3.631, 0.4695, -3.631, 0.5117, 0.3686, 4.223, 0.3362, 4.223, 0.503, 4.802, 0.5354, 4.802, -3.073, 0.7207, -3.073, 0.6786, -3.631, 0.7383, -3.631, 0.7805, 0.1123, -2.968, 0.3746, -2.968, 0.5265, -3.563, 0.2641, -3.563, 0.06679, -2.964, 0.09913, -2.964, 0.2716, -3.55, 0.2392, -3.55, -3.071, 0.7078, -3.071, 0.5422, -3.625, 0.5422, -3.625, 0.7078, 0.09913, 4.214, 0.06679, 4.214, 0.2392, 4.8, 0.2716, 4.8, -0.006219, 6.067, -0.06489, 6.067, -0.06319, 6.18, -0.004404, 6.18, 0.5265, 4.813, 0.2641, 4.813, 0.01243, 6.12, 0.564, 6.12, 4.637, 0.7631, 4.636, 0.8052, 5.709, 0.8115, 5.709, 0.7658, 0.503, -3.552, 0.5354, -3.552, 0.5923, -4.799, 0.5336, -4.799, 4.63, 0.5422, 4.63, 0.7078, 5.678, 0.7078, 5.678, 0.5422, -3.631, 0.5117, -3.631, 0.4695, -4.796, 0.5701, -4.797, 0.6158, 0.5354, 4.802, 0.503, 4.802, 0.5336, 6.049, 0.5923, 6.049, -3.631, 0.7805, -3.631, 0.7383, -4.797, 0.6342, -4.796, 0.6799, 0.2641, -3.563, 0.5265, -3.563, 0.564, -4.87, 0.01243, -4.87, 0.2392, -3.55, 0.2716, -3.55, -0.006221, -4.817, -0.0649, -4.817, -3.625, 0.7078, -3.625, 0.5422, -4.779, 0.5422, -4.779, 0.7078, 0.2716, 4.8, 0.2392, 4.8, -0.06489, 6.067, -0.006219, 6.067, -0.05095, 0.5422, -0.03239, 0.511, 0.01243, 0.498, 0.564, 0.498, 0.6088, 0.511, 0.6274, 0.5422, 0.6274, 0.7078, 0.6088, 0.739, 0.564, 0.752, 0.01243, 0.752, -0.03239, 0.739, -0.05095, 0.7078, 5.709, 0.4385, 5.709, 0.4842, 5.806, 0.4808, 5.805, 0.435, 0.564, 6.12, 0.01243, 6.12, 0.01243, 6.237, 0.564, 6.237, 5.709, 0.7658, 5.709, 0.8115, 5.805, 0.815, 5.806, 0.7692, 0.5336, -4.799, 0.5923, -4.799, 0.5911, -4.912, 0.5323, -4.911, 5.678, 0.5422, 5.678, 0.7078, 5.772, 0.7078, 5.772, 0.5422, -4.797, 0.6158, -4.796, 0.5701, -4.898, 0.5665, -4.898, 0.6123, 0.5923, 6.049, 0.5336, 6.049, 0.5323, 6.161, 0.5911, 6.162, -4.796, 0.6799, -4.797, 0.6342, -4.898, 0.6377, -4.898, 0.6835, 0.01243, -4.87, 0.564, -4.87, 0.564, -4.987, 0.01243, -4.987, -0.0649, -4.817, -0.006221, -4.817, -0.004407, -4.93, -0.06319, -4.93, -4.779, 0.7078, -4.779, 0.5422, -4.879, 0.5422, -4.879, 0.7078, 0.1411, 3.544, 0.2048, 3.544, 0.2022, 3.605, 0.1439, 3.605, 0.1273, -2.355, 0.1273, -2.294, 0.1273, -2.294, 0.1273, -2.355, 0.1273, 0.09396, 0.1273, 0.156, 0.1273, 0.156, 0.1273, 0.09396, 0.1273, 3.544, 0.1273, 3.605, 0.1273, 3.605, 0.1273, 3.544, 3.418, 0.594, 3.48, 0.594, 3.481, 0.656, 3.419, 0.656, 0.1439, -2.355, 0.2022, -2.355, 0.2048, -2.294, 0.1411, -2.294, 0.1273, -2.355, 0.1273, -2.294, 0.1273, -2.294, 0.1273, -2.355, 0.1273, 0.594, 0.1273, 0.656, 0.1273, 0.656, 0.1273, 0.594, 0.1447, 0.09396, 0.2008, 0.09396, 0.2008, 0.156, 0.1447, 0.156, 0.1396, 0.594, 0.206, 0.594, 0.206, 0.656, 0.1396, 0.656, 0.1273, 0.594, 0.1273, 0.656, 0.1273, 0.656, 0.1273, 0.594, 0.1273, 0.594, 0.1273, 0.656, 0.1273, 0.656, 0.1273, 0.594, 0.1273, 3.544, 0.1273, 3.605, 0.1273, 3.605, 0.1273, 3.544, 0.1273, 0.09396, 0.1273, 0.156, 0.1273, 0.156, 0.1273, 0.09396, 0.1273, 0.09396, 0.1273, 0.156, 0.1273, 0.156, 0.1273, 0.09396, 0.1273, 3.544, 0.1273, 3.605, 0.1273, 3.605, 0.1273, 3.544, 0.1273, 0.09396, 0.1273, 0.156, 0.1273, 0.156, 0.1273, 0.09396, 0.1273, -2.355, 0.1273, -2.294, 0.1273, -2.294, 0.1273, -2.355, 0.1273, 0.594, 0.1273, 0.656, 0.1273, 0.656, 0.1273, 0.594, 0.1273, -2.355, 0.1273, -2.294, 0.1273, -2.295, 0.1273, -2.354, 0.1273, 0.594, 0.1273, 0.656, 0.1273, 0.656, 0.1273, 0.594, 0.1273, 3.544, 0.1273, 3.605, 0.1273, 3.604, 0.1273, 3.545, 0.1273, 3.544, 0.1273, 3.605, 0.1273, 3.605, 0.1273, 3.543, 0.1273, 3.545, 0.1273, 3.604, 0.1273, 3.605, 0.1273, 3.544, 0.1273, 0.09396, 0.1273, 0.156, 0.1273, 0.156, 0.1273, 0.09396, 0.1273, -2.354, 0.1273, -2.295, 0.1273, -2.294, 0.1273, -2.355, -2.48, 0.594, -2.418, 0.594, -2.419, 0.656, -2.481, 0.656, 0.1273, -2.355, 0.1273, -2.294, 0.1273, -2.293, 0.1273, -2.355, 0.1273, 0.594, 0.1273, 0.656, 0.1273, 0.656, 0.1273, 0.594, 0.1273, 0.09396, 0.1273, 0.0795, 0.1273, 0.0795, 0.1273, 0.09396, 0.1273, 3.605, 0.1273, 3.608, 0.1273, 3.619, 0.1273, 3.62, 0.1439, 3.605, 0.1419, 3.62, 0.1273, 3.62, 0.1273, 3.608, 0.1447, 0.09396, 0.1273, 0.09396, 0.1273, 0.08371, 0.1419, 0.0795, 0.2022, 3.605, 0.2183, 3.605, 0.2183, 3.614, 0.2006, 3.62, 3.481, 0.656, 3.496, 0.656, 3.496, 0.6644, 3.481, 0.6705, 0.2008, 0.09396, 0.2006, 0.0795, 0.2106, 0.0795, 0.2183, 0.09396, 0.1273, 0.156, 0.1273, 0.156, 0.1273, 0.1663, 0.1273, 0.1705, 0.1447, 0.156, 0.1419, 0.1705, 0.1273, 0.1705, 0.1273, 0.156, 0.1439, -2.355, 0.1273, -2.358, 0.1273, -2.369, 0.1419, -2.37, 0.1273, -2.355, 0.1273, -2.37, 0.1273, -2.37, 0.1273, -2.358, 3.48, 0.594, 3.479, 0.5795, 3.488, 0.5795, 3.494, 0.594, 0.2022, -2.355, 0.2006, -2.37, 0.2106, -2.37, 0.2183, -2.355, 0.2008, 0.156, 0.2183, 0.156, 0.2183, 0.1644, 0.2006, 0.1705, 0.1273, 0.656, 0.1273, 0.656, 0.1273, 0.6663, 0.1273, 0.6705, 0.1396, 0.656, 0.142, 0.6705, 0.1293, 0.6705, 0.1273, 0.656, 0.1411, 3.544, 0.1273, 3.547, 0.1273, 3.536, 0.142, 3.529, 0.1273, 3.544, 0.1273, 3.529, 0.1273, 3.529, 0.1273, 3.547, 3.419, 0.656, 3.42, 0.6705, 3.411, 0.6705, 3.405, 0.656, 0.2048, 3.544, 0.2059, 3.529, 0.2129, 3.529, 0.2183, 3.544, 0.206, 0.656, 0.2183, 0.656, 0.2183, 0.6644, 0.2059, 0.6705, 0.1273, -2.294, 0.1273, -2.297, 0.1273, -2.286, 0.1273, -2.279, 0.1411, -2.294, 0.142, -2.279, 0.1293, -2.279, 0.1273, -2.297, 0.1396, 0.594, 0.1273, 0.594, 0.1273, 0.5837, 0.142, 0.5795, 0.1273, 0.594, 0.1273, 0.5795, 0.1273, 0.5795, 0.1273, 0.594, 3.418, 0.594, 3.403, 0.594, 3.403, 0.5856, 3.418, 0.5795, 0.206, 0.594, 0.2059, 0.5795, 0.2129, 0.5795, 0.2183, 0.594, 0.2048, -2.294, 0.2183, -2.294, 0.2183, -2.285, 0.2059, -2.279, 0.1273, 0.156, 0.1273, 0.156, 0.1273, 0.1663, 0.1273, 0.1705, 0.1273, 0.156, 0.1273, 0.1705, 0.1273, 0.1705, 0.1273, 0.156, 0.1273, -2.355, 0.1273, -2.356, 0.1273, -2.367, 0.1273, -2.37, 0.1273, -2.355, 0.1273, -2.37, 0.1273, -2.37, 0.1273, -2.356, 0.1273, 0.09396, 0.1273, 0.0795, 0.1273, 0.0795, 0.1273, 0.09396, 0.1273, 3.605, 0.1273, 3.606, 0.1273, 3.617, 0.1273, 3.62, 0.1273, 3.605, 0.1273, 3.62, 0.1273, 3.62, 0.1273, 3.606, 0.1273, 0.09396, 0.1273, 0.09396, 0.1273, 0.08371, 0.1273, 0.0795, 0.1273, -2.294, 0.1273, -2.295, 0.1273, -2.285, 0.1273, -2.279, 0.1273, -2.294, 0.1273, -2.279, 0.1273, -2.279, 0.1273, -2.295, 0.1273, 0.594, 0.1273, 0.594, 0.1273, 0.5837, 0.1273, 0.5795, 0.1273, 0.594, 0.1273, 0.5795, 0.1273, 0.5795, 0.1273, 0.594, 0.1273, 0.656, 0.1273, 0.656, 0.1273, 0.6663, 0.1273, 0.6705, 0.1273, 0.656, 0.1273, 0.6705, 0.1273, 0.6705, 0.1273, 0.656, 0.1273, 3.544, 0.1273, 3.545, 0.1273, 3.535, 0.1273, 3.529, 0.1273, 3.544, 0.1273, 3.529, 0.1273, 3.529, 0.1273, 3.545, 0.1273, 0.156, 0.1273, 0.156, 0.1273, 0.1663, 0.1273, 0.1705, 0.1273, 0.156, 0.1273, 0.1705, 0.1273, 0.1705, 0.1273, 0.156, 0.1273, -2.355, 0.1273, -2.358, 0.1273, -2.369, 0.1273, -2.37, 0.1273, -2.355, 0.1273, -2.37, 0.1273, -2.37, 0.1273, -2.358, 0.1273, 0.09396, 0.1273, 0.0795, 0.1273, 0.0795, 0.1273, 0.09396, 0.1273, 3.605, 0.1273, 3.608, 0.1273, 3.619, 0.1273, 3.62, 0.1273, 3.605, 0.1273, 3.62, 0.1273, 3.62, 0.1273, 3.608, 0.1273, 0.09396, 0.1273, 0.09396, 0.1273, 0.08371, 0.1273, 0.0795, 0.1273, -2.294, 0.1273, -2.297, 0.1273, -2.287, 0.1273, -2.279, 0.1273, -2.294, 0.1273, -2.279, 0.1273, -2.279, 0.1273, -2.297, 0.1273, 0.594, 0.1273, 0.594, 0.1273, 0.5837, 0.1273, 0.5795, 0.1273, 0.594, 0.1273, 0.5795, 0.1273, 0.5795, 0.1273, 0.594, 0.1273, 0.656, 0.1273, 0.656, 0.1273, 0.6663, 0.1273, 0.6705, 0.1273, 0.656, 0.1273, 0.6705, 0.1273, 0.6705, 0.1273, 0.656, 0.1273, 3.544, 0.1273, 3.547, 0.1273, 3.537, 0.1273, 3.529, 0.1273, 3.544, 0.1273, 3.529, 0.1273, 3.529, 0.1273, 3.547, 0.1273, 0.156, 0.1273, 0.156, 0.1273, 0.1663, 0.1273, 0.1705, 0.1273, 0.156, 0.1273, 0.1705, 0.1273, 0.1705, 0.1273, 0.156, 0.1273, -2.355, 0.1273, -2.356, 0.1273, -2.366, 0.1273, -2.37, 0.1273, -2.355, 0.1273, -2.37, 0.1273, -2.37, 0.1273, -2.356, 0.1273, 0.09396, 0.1273, 0.0795, 0.1273, 0.0795, 0.1273, 0.09396, 0.1273, 3.605, 0.1273, 3.606, 0.1273, 3.616, 0.1273, 3.62, 0.1273, 3.605, 0.1273, 3.62, 0.1273, 3.62, 0.1273, 3.606, 0.1273, 0.09396, 0.1273, 0.09396, 0.1273, 0.08371, 0.1273, 0.0795, 0.1273, -2.294, 0.1273, -2.294, 0.1273, -2.284, 0.1273, -2.279, 0.1273, -2.294, 0.1273, -2.279, 0.1273, -2.279, 0.1273, -2.294, 0.1273, 0.594, 0.1273, 0.594, 0.1273, 0.5837, 0.1273, 0.5795, 0.1273, 0.594, 0.1273, 0.5795, 0.1273, 0.5795, 0.1273, 0.594, 0.1273, 0.656, 0.1273, 0.656, 0.1273, 0.6663, 0.1273, 0.6705, 0.1273, 0.656, 0.1273, 0.6705, 0.1273, 0.6705, 0.1273, 0.656, 0.1273, 3.544, 0.1273, 3.544, 0.1273, 3.534, 0.1273, 3.529, 0.1273, 3.544, 0.1273, 3.529, 0.1273, 3.529, 0.1273, 3.544, 0.1273, 0.156, 0.1273, 0.156, 0.1273, 0.1663, 0.1273, 0.1705, 0.1273, 0.156, 0.1273, 0.1705, 0.1273, 0.1705, 0.1273, 0.156, 0.1273, -2.354, 0.1273, -2.358, 0.1273, -2.37, 0.1273, -2.37, 0.1273, -2.354, 0.1273, -2.37, 0.1273, -2.37, 0.1273, -2.358, 0.1273, 0.09396, 0.1273, 0.0795, 0.1273, 0.0795, 0.1273, 0.09396, 0.1273, 3.604, 0.1273, 3.608, 0.1273, 3.62, 0.1273, 3.62, 0.1273, 3.604, 0.1273, 3.62, 0.1273, 3.62, 0.1273, 3.608, 0.1273, 0.09396, 0.1273, 0.09396, 0.1273, 0.08371, 0.1273, 0.0795, 0.1273, -2.295, 0.1273, -2.299, 0.1273, -2.288, 0.1273, -2.279, 0.1273, -2.295, 0.1273, -2.279, 0.1273, -2.279, 0.1273, -2.299, 0.1273, 0.594, 0.1273, 0.594, 0.1273, 0.5837, 0.1273, 0.5795, 0.1273, 0.594, 0.1273, 0.5795, 0.1273, 0.5795, 0.1273, 0.594, 0.1273, 0.656, 0.1273, 0.656, 0.1273, 0.6663, 0.1273, 0.6705, 0.1273, 0.656, 0.1273, 0.6705, 0.1273, 0.6705, 0.1273, 0.656, 0.1273, 3.545, 0.1273, 3.549, 0.1273, 3.538, 0.1273, 3.529, 0.1273, 3.545, 0.1273, 3.529, 0.1273, 3.529, 0.1273, 3.549, 0.1273, 0.156, 0.1273, 0.156, 0.1273, 0.1663, 0.1273, 0.1705, 0.1273, 0.156, 0.1273, 0.1705, 0.1273, 0.1705, 0.1273, 0.156, 0.1273, -2.355, 0.1273, -2.357, 0.1273, -2.367, 0.1273, -2.37, 0.1273, -2.355, 0.1273, -2.37, 0.1273, -2.37, 0.1273, -2.357, 0.1273, 0.09396, 0.1273, 0.0795, 0.1273, 0.0795, 0.1273, 0.09396, 0.1273, 3.605, 0.1273, 3.607, 0.1273, 3.617, 0.1273, 3.62, 0.1273, 3.605, 0.1273, 3.62, 0.1273, 3.62, 0.1273, 3.607, 0.1273, 0.09396, 0.1273, 0.09396, 0.1273, 0.08371, 0.1273, 0.0795, 0.1273, -2.294, 0.1273, -2.296, 0.1273, -2.285, 0.1273, -2.279, 0.1273, -2.294, 0.1273, -2.279, 0.1273, -2.279, 0.1273, -2.296, 0.1273, 0.594, 0.1273, 0.594, 0.1273, 0.5837, 0.1273, 0.5795, 0.1273, 0.594, 0.1273, 0.5795, 0.1273, 0.5795, 0.1273, 0.594, 0.1273, 0.656, 0.1273, 0.656, 0.1273, 0.6663, 0.1273, 0.6705, 0.1273, 0.656, 0.1273, 0.6705, 0.1273, 0.6705, 0.1273, 0.656, 0.1273, 3.544, 0.1273, 3.546, 0.1273, 3.535, 0.1273, 3.529, 0.1273, 3.544, 0.1273, 3.529, 0.1273, 3.529, 0.1273, 3.546, 0.1273, 0.156, 0.1273, 0.1705, 0.1273, 0.1705, 0.1273, 0.156, 0.1273, -2.355, 0.1273, -2.355, 0.1273, -2.364, 0.1273, -2.37, -2.48, 0.594, -2.494, 0.594, -2.494, 0.5856, -2.479, 0.5795, 0.1273, 0.09396, 0.1273, 0.09396, 0.1273, 0.08561, 0.1273, 0.0795, -2.481, 0.656, -2.482, 0.6705, -2.49, 0.6705, -2.496, 0.656, 0.1273, 3.605, 0.1273, 3.62, 0.1273, 3.62, 0.1273, 3.605, 0.1273, -2.293, 0.1273, -2.279, 0.1273, -2.279, 0.1273, -2.293, 0.1273, 0.594, 0.1273, 0.594, 0.1273, 0.5856, 0.1273, 0.5795, -2.418, 0.594, -2.417, 0.5795, -2.409, 0.5795, -2.403, 0.594, 0.1273, 0.656, 0.1273, 0.6705, 0.1273, 0.6705, 0.1273, 0.656, 0.1273, 3.543, 0.1273, 3.543, 0.1273, 3.535, 0.1273, 3.529, -2.419, 0.656, -2.405, 0.656, -2.405, 0.6644, -2.419, 0.6705, 0.1273, 0.156, 0.1273, 0.09396, 0.1273, 0.09396, 0.1273, 0.156, 0.1273, 0.156, 0.1273, 0.09396, 0.1447, 0.09396, 0.1447, 0.156, 0.1439, 3.605, 0.2022, 3.605, 0.2006, 3.62, 0.1419, 3.62, 0.1419, 0.0795, 0.2006, 0.0795, 0.2008, 0.09396, 0.1447, 0.09396, 3.481, 0.656, 3.48, 0.594, 3.494, 0.594, 3.496, 0.656, 0.2183, 0.09396, 0.2183, 0.156, 0.2008, 0.156, 0.2008, 0.09396, 0.2022, -2.355, 0.1439, -2.355, 0.1419, -2.37, 0.2006, -2.37, 0.2006, 0.1705, 0.1419, 0.1705, 0.1447, 0.156, 0.2008, 0.156, 0.1273, -2.294, 0.1273, -2.355, 0.1273, -2.358, 0.1273, -2.297, 0.1273, -2.297, 0.1273, -2.358, 0.1439, -2.355, 0.1411, -2.294, 3.48, 0.594, 3.418, 0.594, 3.418, 0.5795, 3.479, 0.5795, 0.2183, -2.355, 0.2183, -2.294, 0.2048, -2.294, 0.2022, -2.355, 0.206, 0.594, 0.1396, 0.594, 0.142, 0.5795, 0.2059, 0.5795, 0.2059, -2.279, 0.142, -2.279, 0.1411, -2.294, 0.2048, -2.294, 0.1273, 0.656, 0.1273, 0.594, 0.1273, 0.594, 0.1273, 0.656, 0.1273, 0.656, 0.1273, 0.594, 0.1396, 0.594, 0.1396, 0.656, 3.418, 0.594, 3.419, 0.656, 3.405, 0.656, 3.403, 0.594, 0.2183, 0.594, 0.2183, 0.656, 0.206, 0.656, 0.206, 0.594, 0.2048, 3.544, 0.1411, 3.544, 0.142, 3.529, 0.2059, 3.529, 0.2059, 0.6705, 0.142, 0.6705, 0.1396, 0.656, 0.206, 0.656, 0.1273, 3.605, 0.1273, 3.544, 0.1273, 3.547, 0.1273, 3.608, 0.1273, 3.608, 0.1273, 3.547, 0.1411, 3.544, 0.1439, 3.605, 3.419, 0.656, 3.481, 0.656, 3.481, 0.6705, 3.42, 0.6705, 0.2183, 3.544, 0.2183, 3.605, 0.2022, 3.605, 0.2048, 3.544, 0.1273, 0.156, 0.1273, 0.09396, 0.1273, 0.09396, 0.1273, 0.156, 0.1273, 0.156, 0.1273, 0.09396, 0.1273, 0.09396, 0.1273, 0.156, 0.1273, -2.294, 0.1273, -2.355, 0.1273, -2.356, 0.1273, -2.295, 0.1273, -2.295, 0.1273, -2.356, 0.1273, -2.355, 0.1273, -2.294, 0.1273, 0.656, 0.1273, 0.594, 0.1273, 0.594, 0.1273, 0.656, 0.1273, 0.656, 0.1273, 0.594, 0.1273, 0.594, 0.1273, 0.656, 0.1273, 3.605, 0.1273, 3.544, 0.1273, 3.545, 0.1273, 3.606, 0.1273, 3.606, 0.1273, 3.545, 0.1273, 3.544, 0.1273, 3.605, 0.1273, 0.09396, 0.1273, 0.09396, 0.1273, 0.0795, 0.1273, 0.0795, 0.1273, 3.62, 0.1273, 3.62, 0.1273, 3.605, 0.1273, 3.605, 0.1273, 0.656, 0.1273, 0.656, 0.1273, 0.6705, 0.1273, 0.6705, 0.1273, 3.529, 0.1273, 3.529, 0.1273, 3.544, 0.1273, 3.544, 0.1273, 0.594, 0.1273, 0.594, 0.1273, 0.5795, 0.1273, 0.5795, 0.1273, -2.279, 0.1273, -2.279, 0.1273, -2.294, 0.1273, -2.294, 0.1273, 0.156, 0.1273, 0.156, 0.1273, 0.1705, 0.1273, 0.1705, 0.1273, -2.37, 0.1273, -2.37, 0.1273, -2.355, 0.1273, -2.355, 0.1273, 0.156, 0.1273, 0.09396, 0.1273, 0.09396, 0.1273, 0.156, 0.1273, 0.156, 0.1273, 0.09396, 0.1273, 0.09396, 0.1273, 0.156, 0.1273, -2.294, 0.1273, -2.355, 0.1273, -2.358, 0.1273, -2.297, 0.1273, -2.297, 0.1273, -2.358, 0.1273, -2.355, 0.1273, -2.294, 0.1273, 0.656, 0.1273, 0.594, 0.1273, 0.594, 0.1273, 0.656, 0.1273, 0.656, 0.1273, 0.594, 0.1273, 0.594, 0.1273, 0.656, 0.1273, 3.605, 0.1273, 3.544, 0.1273, 3.547, 0.1273, 3.608, 0.1273, 3.608, 0.1273, 3.547, 0.1273, 3.544, 0.1273, 3.605, 0.1273, -2.355, 0.1273, -2.355, 0.1273, -2.37, 0.1273, -2.37, 0.1273, 0.1705, 0.1273, 0.1705, 0.1273, 0.156, 0.1273, 0.156, 0.1273, 3.605, 0.1273, 3.605, 0.1273, 3.62, 0.1273, 3.62, 0.1273, 0.0795, 0.1273, 0.0795, 0.1273, 0.09396, 0.1273, 0.09396, 0.1273, 0.656, 0.1273, 0.656, 0.1273, 0.6705, 0.1273, 0.6705, 0.1273, 3.529, 0.1273, 3.529, 0.1273, 3.544, 0.1273, 3.544, 0.1273, 0.594, 0.1273, 0.594, 0.1273, 0.5795, 0.1273, 0.5795, 0.1273, -2.279, 0.1273, -2.279, 0.1273, -2.294, 0.1273, -2.294, 0.1273, 0.156, 0.1273, 0.09396, 0.1273, 0.09396, 0.1273, 0.156, 0.1273, 0.156, 0.1273, 0.09396, 0.1273, 0.09396, 0.1273, 0.156, 0.1273, -2.294, 0.1273, -2.355, 0.1273, -2.356, 0.1273, -2.294, 0.1273, -2.294, 0.1273, -2.356, 0.1273, -2.355, 0.1273, -2.294, 0.1273, 0.656, 0.1273, 0.594, 0.1273, 0.594, 0.1273, 0.656, 0.1273, 0.656, 0.1273, 0.594, 0.1273, 0.594, 0.1273, 0.656, 0.1273, 3.605, 0.1273, 3.544, 0.1273, 3.544, 0.1273, 3.606, 0.1273, 3.606, 0.1273, 3.544, 0.1273, 3.544, 0.1273, 3.605, 0.1273, 0.09396, 0.1273, 0.09396, 0.1273, 0.0795, 0.1273, 0.0795, 0.1273, 3.62, 0.1273, 3.62, 0.1273, 3.605, 0.1273, 3.605, 0.1273, 0.656, 0.1273, 0.656, 0.1273, 0.6705, 0.1273, 0.6705, 0.1273, 3.529, 0.1273, 3.529, 0.1273, 3.544, 0.1273, 3.544, 0.1273, 0.594, 0.1273, 0.594, 0.1273, 0.5795, 0.1273, 0.5795, 0.1273, -2.279, 0.1273, -2.279, 0.1273, -2.294, 0.1273, -2.294, 0.1273, 0.156, 0.1273, 0.156, 0.1273, 0.1705, 0.1273, 0.1705, 0.1273, -2.37, 0.1273, -2.37, 0.1273, -2.355, 0.1273, -2.355, 0.1273, 0.156, 0.1273, 0.09396, 0.1273, 0.09396, 0.1273, 0.156, 0.1273, 0.156, 0.1273, 0.09396, 0.1273, 0.09396, 0.1273, 0.156, 0.1273, -2.295, 0.1273, -2.354, 0.1273, -2.358, 0.1273, -2.299, 0.1273, -2.299, 0.1273, -2.358, 0.1273, -2.354, 0.1273, -2.295, 0.1273, 0.656, 0.1273, 0.594, 0.1273, 0.594, 0.1273, 0.656, 0.1273, 0.656, 0.1273, 0.594, 0.1273, 0.594, 0.1273, 0.656, 0.1273, 3.604, 0.1273, 3.545, 0.1273, 3.549, 0.1273, 3.608, 0.1273, 3.608, 0.1273, 3.549, 0.1273, 3.545, 0.1273, 3.604, 0.1273, 3.544, 0.1273, 3.545, 0.1273, 3.529, 0.1273, 3.529, 0.1273, 0.6705, 0.1273, 0.6705, 0.1273, 0.656, 0.1273, 0.656, 0.1273, -2.295, 0.1273, -2.294, 0.1273, -2.279, 0.1273, -2.279, 0.1273, 0.5795, 0.1273, 0.5795, 0.1273, 0.594, 0.1273, 0.594, 0.1273, -2.355, 0.1273, -2.354, 0.1273, -2.37, 0.1273, -2.37, 0.1273, 0.1705, 0.1273, 0.1705, 0.1273, 0.156, 0.1273, 0.156, 0.1273, 3.604, 0.1273, 3.605, 0.1273, 3.62, 0.1273, 3.62, 0.1273, 0.0795, 0.1273, 0.0795, 0.1273, 0.09396, 0.1273, 0.09396, 0.1273, 0.156, 0.1273, 0.09396, 0.1273, 0.09396, 0.1273, 0.156, 0.1273, 0.156, 0.1273, 0.09396, 0.1273, 0.09396, 0.1273, 0.156, 0.1273, -2.294, 0.1273, -2.355, 0.1273, -2.357, 0.1273, -2.296, 0.1273, -2.296, 0.1273, -2.357, 0.1273, -2.355, 0.1273, -2.294, 0.1273, 0.656, 0.1273, 0.594, 0.1273, 0.594, 0.1273, 0.656, 0.1273, 0.656, 0.1273, 0.594, 0.1273, 0.594, 0.1273, 0.656, 0.1273, 3.605, 0.1273, 3.544, 0.1273, 3.546, 0.1273, 3.607, 0.1273, 3.607, 0.1273, 3.546, 0.1273, 3.544, 0.1273, 3.605, 0.1273, 0.09396, 0.1273, 0.09396, 0.1273, 0.0795, 0.1273, 0.0795, 0.1273, 3.62, 0.1273, 3.62, 0.1273, 3.605, 0.1273, 3.604, 0.1273, 0.656, 0.1273, 0.656, 0.1273, 0.6705, 0.1273, 0.6705, 0.1273, 3.529, 0.1273, 3.529, 0.1273, 3.545, 0.1273, 3.544, 0.1273, 0.594, 0.1273, 0.594, 0.1273, 0.5795, 0.1273, 0.5795, 0.1273, -2.279, 0.1273, -2.279, 0.1273, -2.294, 0.1273, -2.295, 0.1273, 0.156, 0.1273, 0.156, 0.1273, 0.1705, 0.1273, 0.1705, 0.1273, -2.37, 0.1273, -2.37, 0.1273, -2.354, 0.1273, -2.355, -2.48, 0.594, -2.481, 0.656, -2.496, 0.656, -2.494, 0.594, 0.1273, 0.156, 0.1273, 0.09396, 0.1273, 0.09396, 0.1273, 0.156, -2.418, 0.594, -2.48, 0.594, -2.479, 0.5795, -2.417, 0.5795, 0.1273, -2.293, 0.1273, -2.355, 0.1273, -2.355, 0.1273, -2.293, -2.419, 0.656, -2.418, 0.594, -2.403, 0.594, -2.405, 0.656, 0.1273, 0.656, 0.1273, 0.594, 0.1273, 0.594, 0.1273, 0.656, -2.481, 0.656, -2.419, 0.656, -2.419, 0.6705, -2.482, 0.6705, 0.1273, 3.605, 0.1273, 3.543, 0.1273, 3.543, 0.1273, 3.605, 0.1273, 0.594, 0.1273, 0.594, 0.1273, 0.5795, 0.1273, 0.5795, 0.1273, -2.279, 0.1273, -2.279, 0.1273, -2.293, 0.1273, -2.294, 0.1273, 0.156, 0.1273, 0.156, 0.1273, 0.1705, 0.1273, 0.1705, 0.1273, -2.37, 0.1273, -2.37, 0.1273, -2.355, 0.1273, -2.355, 0.1273, 3.544, 0.1273, 3.543, 0.1273, 3.529, 0.1273, 3.529, 0.1273, 0.6705, 0.1273, 0.6705, 0.1273, 0.656, 0.1273, 0.656, 0.1273, 3.605, 0.1273, 3.605, 0.1273, 3.62, 0.1273, 3.62, 0.1273, 0.0795, 0.1273, 0.0795, 0.1273, 0.09396, 0.1273, 0.09396, 0.1273, 0.09396, 0.1273, 0.156, 0.1273, 0.156, 0.1273, 0.09396, 0.4565, 0.75, 0.625, 0.75, 0.625, 1.0, 0.4565, 1.0, 0.4565, 0.5, 0.625, 0.5, 0.625, 0.75, 0.4565, 0.75, 0.4565, 0.25, 0.625, 0.25, 0.625, 0.5, 0.4565, 0.5, 0.4565, 0.0, 0.625, 0.0, 0.625, 0.25, 0.4565, 0.25, 0.625, 0.5, 0.875, 0.5, 0.875, 0.75, 0.625, 0.75, 0.2065, 0.5815, 0.2065, 0.6685, 0.125, 0.7261, 0.125, 0.5239, 0.375, 0.2261, 0.375, 0.02387, 0.4565, 0.0, 0.4565, 0.25, 0.2935, 0.5815, 0.2065, 0.5815, 0.1489, 0.5, 0.3511, 0.5, 0.375, 0.4761, 0.375, 0.2739, 0.4565, 0.25, 0.4565, 0.5, 0.2935, 0.6685, 0.2935, 0.5815, 0.375, 0.5239, 0.375, 0.7261, 0.375, 0.7261, 0.375, 0.5239, 0.4565, 0.5, 0.4565, 0.75, 0.2065, 0.6685, 0.2935, 0.6685, 0.3511, 0.75, 0.1489, 0.75, 0.375, 0.9761, 0.375, 0.7739, 0.4565, 0.75, 0.4565, 1.0, 0.2065, 0.5815, 0.2935, 0.5815, 0.2935, 0.6685, 0.2065, 0.6685])
me_cylinder.materials.append(mat_material_001)
me_cylinder.materials.append(mat_material_002)
me_cylinder.materials.append(mat_material_003)
me_cylinder.update()
me_cylinder_001 = bpy.data.meshes.new('Cylinder.001')
me_cylinder_001.from_pydata([(-15.37, -0.9584, -0.9941), (-11.47, -0.9584, -0.9941), (-11.47, -0.9584, 0.7132), (-15.37, -0.9584, 0.7132), (-2.825, -1.071, -0.6463), (-2.825, 1.071, -0.6463), (7.669, -1.071, -0.6463), (7.669, 1.071, -0.6463), (-0.9783, -0.6941, -3.329), (-2.825, -1.071, -2.857), (-2.284, -0.9606, -3.191), (-0.9783, 0.6941, -3.329), (-2.825, 1.071, -2.857), (-2.284, 0.9606, -3.191), (5.822, -0.6941, -3.329), (7.669, -1.071, -2.857), (7.128, -0.9606, -3.191), (5.822, 0.6941, -3.329), (7.669, 1.071, -2.857), (7.128, 0.9606, -3.191)], [], [(0, 3, 2, 1), (15, 6, 4, 9), (18, 7, 6, 15), (12, 5, 7, 18), (9, 4, 5, 12), (7, 5, 4, 6), (11, 8, 10, 13), (13, 10, 9, 12), (17, 11, 13, 19), (19, 13, 12, 18), (14, 17, 19, 16), (16, 19, 18, 15), (8, 14, 16, 10), (10, 16, 15, 9), (11, 17, 14, 8)])
me_cylinder_001.polygons.foreach_set('material_index', [1, 2, 2, 2, 2, 2, 2, 2, 2, 2, 2, 2, 2, 2, 2])
_uv = me_cylinder_001.uv_layers.new(name='UVMap')
_uv.uv.foreach_set('vector', [0.3757, 2.796, 0.5892, 2.796, 0.5892, 2.308, 0.3757, 2.308, 0.3212, 0.7255, 0.4595, 0.7255, 0.4595, 0.9301, 0.3212, 0.9301, 0.3212, 0.558, 0.4595, 0.558, 0.4595, 0.692, 0.3212, 0.692, 0.3212, 0.3199, 0.4595, 0.3199, 0.4595, 0.5245, 0.3212, 0.5245, 0.3212, 0.05796, 0.4595, 0.05796, 0.4595, 0.192, 0.3212, 0.192, 0.6005, 0.558, 0.8051, 0.558, 0.8051, 0.692, 0.6005, 0.692, 0.2896, 0.5816, 0.2896, 0.6684, 0.2548, 0.6851, 0.2548, 0.5649, 0.2321, 0.1851, 0.2321, 0.06487, 0.2621, 0.05796, 0.2621, 0.192, 0.3635, 0.6285, 0.2309, 0.6285, 0.2055, 0.6048, 0.389, 0.6048, 0.2432, 0.514, 0.2432, 0.3305, 0.2714, 0.3199, 0.2714, 0.5245, 0.3244, 0.6684, 0.3244, 0.5816, 0.3592, 0.5649, 0.3592, 0.6851, 0.2794, 0.6851, 0.2794, 0.5649, 0.3093, 0.558, 0.3093, 0.692, 0.2309, 0.6215, 0.3635, 0.6215, 0.389, 0.6452, 0.2055, 0.6452, 0.2432, 0.9195, 0.2432, 0.736, 0.2714, 0.7255, 0.2714, 0.9301, 0.2309, 0.5816, 0.3635, 0.5816, 0.3635, 0.6684, 0.2309, 0.6684])
me_cylinder_001.materials.append(mat_material_001)
me_cylinder_001.materials.append(mat_material_002)
me_cylinder_001.materials.append(mat_material_003)
me_cylinder_001.update()

# ---- objects
ob_shotgun = bpy.data.objects.new('Shotgun', me_cylinder)
ob_moveybits = bpy.data.objects.new('Moveybits', me_cylinder_001)

# ---- transforms, parenting, visibility, modifiers, constraints
ob_shotgun.location = (0.0, 0.0, 0.0)
ob_moveybits.parent = ob_shotgun
ob_moveybits.location = (0.0, 0.0, 0.0)

# ---- collection membership
col_collection.objects.link(ob_shotgun)
col_collection.objects.link(ob_moveybits)

# ---- scene / render settings (as saved in the file)
scene.frame_start = 1; scene.frame_end = 100; scene.frame_set(1)
scene.render.engine = 'BLENDER_EEVEE_NEXT'
scene.render.image_settings.file_format = 'FFMPEG'
scene.render.image_settings.color_mode = 'RGB'
scene.cycles.sampling_pattern = 'TABULATED_SOBOL'
scene.cycles.use_light_tree = False
scene.view_settings.view_transform = 'Filmic'
bpy.context.view_layer.update()

# ---- added for rendering (the .blend has no active camera and no usable light): camera, sun
cam_auto = bpy.data.cameras.new('AutoCamera')
cam_auto.lens = 50.0
cam_auto.sensor_width = 36.0
cam_auto.clip_end = 1000.0
ob_auto_camera = bpy.data.objects.new('AutoCamera', cam_auto)
scene.collection.objects.link(ob_auto_camera)
ob_auto_camera.location = (31.973, -58.4668, 37.171)
ob_auto_camera.rotation_euler = (1.09748, -7.21219e-08, 0.694738)
scene.camera = ob_auto_camera
light_auto_sun = bpy.data.lights.new('AutoSun', 'SUN')
light_auto_sun.energy = 3.0
light_auto_sun.angle = 0.0523599
ob_auto_sun = bpy.data.objects.new('AutoSun', light_auto_sun)
scene.collection.objects.link(ob_auto_sun)
ob_auto_sun.rotation_euler = (0.872665, 0.174533, 0.523599)
bpy.context.view_layer.update()
